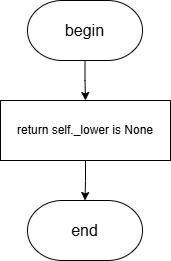

The diagram above was exported from draw.io. Its source (the exported page's mxGraphModel, read from the mxfile embedded in the PNG):
<mxGraphModel dx="2068" dy="1201" grid="1" gridSize="10" guides="1" tooltips="1" connect="1" arrows="1" fold="1" page="1" pageScale="1" pageWidth="827" pageHeight="1169" math="0" shadow="0">
  <root>
    <mxCell id="0" />
    <mxCell id="1" parent="0" />
    <mxCell id="c3Ixb7tJT2lw5AjUg3jp-1" style="edgeStyle=orthogonalEdgeStyle;rounded=0;orthogonalLoop=1;jettySize=auto;html=1;entryX=0.5;entryY=0;entryDx=0;entryDy=0;" parent="1" source="c3Ixb7tJT2lw5AjUg3jp-2" target="c3Ixb7tJT2lw5AjUg3jp-4" edge="1">
      <mxGeometry relative="1" as="geometry" />
    </mxCell>
    <mxCell id="c3Ixb7tJT2lw5AjUg3jp-2" value="&lt;font style=&quot;font-size: 16px;&quot;&gt;begin&lt;/font&gt;" style="strokeWidth=1;html=1;shape=mxgraph.flowchart.terminator;whiteSpace=wrap;" parent="1" vertex="1">
      <mxGeometry x="356" y="100" width="115" height="60" as="geometry" />
    </mxCell>
    <mxCell id="c3Ixb7tJT2lw5AjUg3jp-3" value="&lt;font style=&quot;font-size: 16px;&quot;&gt;end&lt;/font&gt;" style="strokeWidth=1;html=1;shape=mxgraph.flowchart.terminator;whiteSpace=wrap;" parent="1" vertex="1">
      <mxGeometry x="356" y="300" width="115" height="60" as="geometry" />
    </mxCell>
    <mxCell id="c3Ixb7tJT2lw5AjUg3jp-4" value="return self._lower is None" style="rounded=0;whiteSpace=wrap;html=1;" parent="1" vertex="1">
      <mxGeometry x="329" y="200" width="170" height="60" as="geometry" />
    </mxCell>
    <mxCell id="c3Ixb7tJT2lw5AjUg3jp-5" style="edgeStyle=orthogonalEdgeStyle;rounded=0;orthogonalLoop=1;jettySize=auto;html=1;entryX=0.5;entryY=0;entryDx=0;entryDy=0;entryPerimeter=0;" parent="1" source="c3Ixb7tJT2lw5AjUg3jp-4" target="c3Ixb7tJT2lw5AjUg3jp-3" edge="1">
      <mxGeometry relative="1" as="geometry" />
    </mxCell>
  </root>
</mxGraphModel>